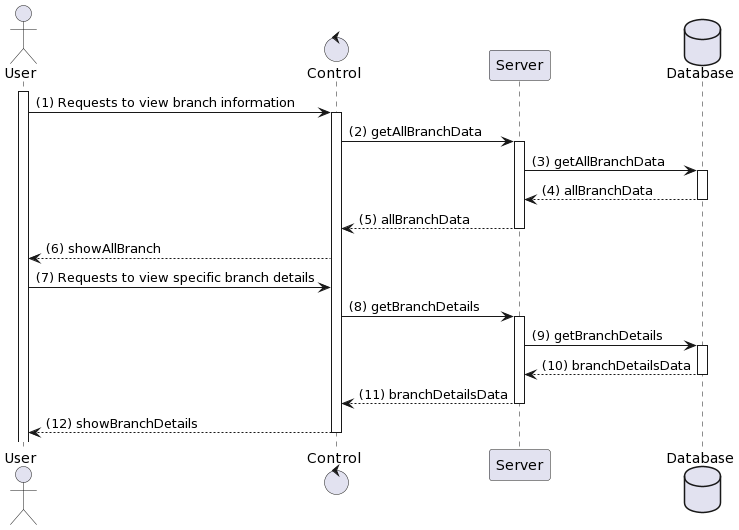

The diagram above was rendered by PlantUML. Its source (embedded in the PNG):
@startuml
actor User
control "Control" as C
participant "Server" as S
database Database

activate User
User -> C: (1) Requests to view branch information
activate C
C -> S: (2) getAllBranchData
activate S
S -> Database: (3) getAllBranchData
activate Database
Database --> S: (4) allBranchData
deactivate Database
S --> C: (5) allBranchData
deactivate S
C --> User: (6) showAllBranch
User -> C: (7) Requests to view specific branch details
C -> S: (8) getBranchDetails
activate S
S -> Database: (9) getBranchDetails
activate Database
Database --> S: (10) branchDetailsData
deactivate Database
S --> C: (11) branchDetailsData
deactivate S
C --> User: (12) showBranchDetails
deactivate C
@enduml